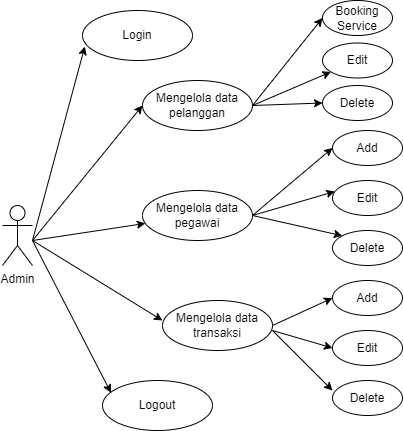

The diagram above was exported from draw.io. Its source (the exported page's mxGraphModel, read from the mxfile embedded in the PNG):
<mxGraphModel dx="1210" dy="646" grid="1" gridSize="10" guides="1" tooltips="1" connect="1" arrows="1" fold="1" page="1" pageScale="1" pageWidth="850" pageHeight="1100" math="0" shadow="0">
  <root>
    <mxCell id="0" />
    <mxCell id="1" parent="0" />
    <mxCell id="7QbfAWKjCyacLscypLvy-1" value="Admin" style="shape=umlActor;verticalLabelPosition=bottom;verticalAlign=top;html=1;outlineConnect=0;" parent="1" vertex="1">
      <mxGeometry x="170" y="255" width="30" height="60" as="geometry" />
    </mxCell>
    <mxCell id="7QbfAWKjCyacLscypLvy-2" value="Login" style="ellipse;whiteSpace=wrap;html=1;" parent="1" vertex="1">
      <mxGeometry x="250" y="60" width="110" height="50" as="geometry" />
    </mxCell>
    <mxCell id="7QbfAWKjCyacLscypLvy-3" value="Mengelola data pelanggan" style="ellipse;whiteSpace=wrap;html=1;" parent="1" vertex="1">
      <mxGeometry x="310" y="130" width="110" height="50" as="geometry" />
    </mxCell>
    <mxCell id="7QbfAWKjCyacLscypLvy-4" value="Mengelola data pegawai" style="ellipse;whiteSpace=wrap;html=1;" parent="1" vertex="1">
      <mxGeometry x="310" y="240" width="110" height="50" as="geometry" />
    </mxCell>
    <mxCell id="7QbfAWKjCyacLscypLvy-5" value="Mengelola data transaksi" style="ellipse;whiteSpace=wrap;html=1;" parent="1" vertex="1">
      <mxGeometry x="330" y="350" width="110" height="50" as="geometry" />
    </mxCell>
    <mxCell id="7QbfAWKjCyacLscypLvy-6" value="Logout" style="ellipse;whiteSpace=wrap;html=1;" parent="1" vertex="1">
      <mxGeometry x="270" y="430" width="110" height="50" as="geometry" />
    </mxCell>
    <mxCell id="7QbfAWKjCyacLscypLvy-7" value="" style="endArrow=classic;html=1;rounded=0;" parent="1" target="7QbfAWKjCyacLscypLvy-4" edge="1">
      <mxGeometry width="50" height="50" relative="1" as="geometry">
        <mxPoint x="200" y="290" as="sourcePoint" />
        <mxPoint x="280" y="260" as="targetPoint" />
      </mxGeometry>
    </mxCell>
    <mxCell id="7QbfAWKjCyacLscypLvy-8" value="" style="endArrow=classic;html=1;rounded=0;entryX=0.021;entryY=0.72;entryDx=0;entryDy=0;entryPerimeter=0;" parent="1" target="7QbfAWKjCyacLscypLvy-2" edge="1">
      <mxGeometry width="50" height="50" relative="1" as="geometry">
        <mxPoint x="200" y="290" as="sourcePoint" />
        <mxPoint x="370" y="254" as="targetPoint" />
      </mxGeometry>
    </mxCell>
    <mxCell id="7QbfAWKjCyacLscypLvy-9" value="" style="endArrow=classic;html=1;rounded=0;entryX=0;entryY=0.5;entryDx=0;entryDy=0;" parent="1" target="7QbfAWKjCyacLscypLvy-3" edge="1">
      <mxGeometry width="50" height="50" relative="1" as="geometry">
        <mxPoint x="200" y="290" as="sourcePoint" />
        <mxPoint x="372.30999999999995" y="166" as="targetPoint" />
      </mxGeometry>
    </mxCell>
    <mxCell id="7QbfAWKjCyacLscypLvy-10" value="" style="endArrow=classic;html=1;rounded=0;entryX=0;entryY=0.4;entryDx=0;entryDy=0;entryPerimeter=0;" parent="1" target="7QbfAWKjCyacLscypLvy-5" edge="1">
      <mxGeometry width="50" height="50" relative="1" as="geometry">
        <mxPoint x="200" y="290" as="sourcePoint" />
        <mxPoint x="360" y="340" as="targetPoint" />
      </mxGeometry>
    </mxCell>
    <mxCell id="7QbfAWKjCyacLscypLvy-11" value="" style="endArrow=classic;html=1;rounded=0;entryX=0.077;entryY=0.245;entryDx=0;entryDy=0;entryPerimeter=0;" parent="1" target="7QbfAWKjCyacLscypLvy-6" edge="1">
      <mxGeometry width="50" height="50" relative="1" as="geometry">
        <mxPoint x="200" y="290" as="sourcePoint" />
        <mxPoint x="380" y="235" as="targetPoint" />
      </mxGeometry>
    </mxCell>
    <mxCell id="7QbfAWKjCyacLscypLvy-12" value="Booking Service" style="ellipse;whiteSpace=wrap;html=1;" parent="1" vertex="1">
      <mxGeometry x="490" y="50" width="70" height="35" as="geometry" />
    </mxCell>
    <mxCell id="7QbfAWKjCyacLscypLvy-14" value="Edit" style="ellipse;whiteSpace=wrap;html=1;" parent="1" vertex="1">
      <mxGeometry x="490" y="92.5" width="70" height="35" as="geometry" />
    </mxCell>
    <mxCell id="7QbfAWKjCyacLscypLvy-15" value="Delete" style="ellipse;whiteSpace=wrap;html=1;" parent="1" vertex="1">
      <mxGeometry x="490" y="135" width="70" height="35" as="geometry" />
    </mxCell>
    <mxCell id="7QbfAWKjCyacLscypLvy-18" value="" style="endArrow=classic;html=1;rounded=0;exitX=1;exitY=0.5;exitDx=0;exitDy=0;entryX=0;entryY=0.5;entryDx=0;entryDy=0;" parent="1" source="7QbfAWKjCyacLscypLvy-3" target="7QbfAWKjCyacLscypLvy-12" edge="1">
      <mxGeometry width="50" height="50" relative="1" as="geometry">
        <mxPoint x="470" y="230" as="sourcePoint" />
        <mxPoint x="520" y="180" as="targetPoint" />
      </mxGeometry>
    </mxCell>
    <mxCell id="7QbfAWKjCyacLscypLvy-19" value="" style="endArrow=classic;html=1;rounded=0;exitX=1;exitY=0.5;exitDx=0;exitDy=0;" parent="1" source="7QbfAWKjCyacLscypLvy-3" target="7QbfAWKjCyacLscypLvy-14" edge="1">
      <mxGeometry width="50" height="50" relative="1" as="geometry">
        <mxPoint x="480" y="225" as="sourcePoint" />
        <mxPoint x="540" y="162.5" as="targetPoint" />
      </mxGeometry>
    </mxCell>
    <mxCell id="7QbfAWKjCyacLscypLvy-20" value="" style="endArrow=classic;html=1;rounded=0;exitX=1;exitY=0.5;exitDx=0;exitDy=0;entryX=0;entryY=0.5;entryDx=0;entryDy=0;" parent="1" source="7QbfAWKjCyacLscypLvy-3" target="7QbfAWKjCyacLscypLvy-15" edge="1">
      <mxGeometry width="50" height="50" relative="1" as="geometry">
        <mxPoint x="490" y="235" as="sourcePoint" />
        <mxPoint x="550" y="172.5" as="targetPoint" />
      </mxGeometry>
    </mxCell>
    <mxCell id="7QbfAWKjCyacLscypLvy-21" value="Add" style="ellipse;whiteSpace=wrap;html=1;" parent="1" vertex="1">
      <mxGeometry x="500" y="180" width="70" height="35" as="geometry" />
    </mxCell>
    <mxCell id="7QbfAWKjCyacLscypLvy-22" value="Edit" style="ellipse;whiteSpace=wrap;html=1;" parent="1" vertex="1">
      <mxGeometry x="500" y="230" width="70" height="35" as="geometry" />
    </mxCell>
    <mxCell id="7QbfAWKjCyacLscypLvy-23" value="Delete" style="ellipse;whiteSpace=wrap;html=1;" parent="1" vertex="1">
      <mxGeometry x="500" y="280" width="70" height="35" as="geometry" />
    </mxCell>
    <mxCell id="7QbfAWKjCyacLscypLvy-24" value="" style="endArrow=classic;html=1;rounded=0;exitX=1;exitY=0.5;exitDx=0;exitDy=0;entryX=0;entryY=0.5;entryDx=0;entryDy=0;" parent="1" source="7QbfAWKjCyacLscypLvy-4" target="7QbfAWKjCyacLscypLvy-21" edge="1">
      <mxGeometry width="50" height="50" relative="1" as="geometry">
        <mxPoint x="460" y="260" as="sourcePoint" />
        <mxPoint x="510" y="220" as="targetPoint" />
      </mxGeometry>
    </mxCell>
    <mxCell id="7QbfAWKjCyacLscypLvy-25" value="" style="endArrow=classic;html=1;rounded=0;exitX=1;exitY=0.5;exitDx=0;exitDy=0;entryX=0.032;entryY=0.315;entryDx=0;entryDy=0;entryPerimeter=0;" parent="1" source="7QbfAWKjCyacLscypLvy-4" target="7QbfAWKjCyacLscypLvy-22" edge="1">
      <mxGeometry width="50" height="50" relative="1" as="geometry">
        <mxPoint x="450" y="245" as="sourcePoint" />
        <mxPoint x="500" y="217.5" as="targetPoint" />
      </mxGeometry>
    </mxCell>
    <mxCell id="7QbfAWKjCyacLscypLvy-26" value="" style="endArrow=classic;html=1;rounded=0;exitX=1;exitY=0.5;exitDx=0;exitDy=0;entryX=0;entryY=0;entryDx=0;entryDy=0;" parent="1" source="7QbfAWKjCyacLscypLvy-4" target="7QbfAWKjCyacLscypLvy-23" edge="1">
      <mxGeometry width="50" height="50" relative="1" as="geometry">
        <mxPoint x="460" y="255" as="sourcePoint" />
        <mxPoint x="490" y="290" as="targetPoint" />
      </mxGeometry>
    </mxCell>
    <mxCell id="7QbfAWKjCyacLscypLvy-28" value="Add" style="ellipse;whiteSpace=wrap;html=1;" parent="1" vertex="1">
      <mxGeometry x="500" y="330" width="70" height="35" as="geometry" />
    </mxCell>
    <mxCell id="7QbfAWKjCyacLscypLvy-29" value="Edit" style="ellipse;whiteSpace=wrap;html=1;" parent="1" vertex="1">
      <mxGeometry x="500" y="380" width="70" height="35" as="geometry" />
    </mxCell>
    <mxCell id="7QbfAWKjCyacLscypLvy-30" value="Delete" style="ellipse;whiteSpace=wrap;html=1;" parent="1" vertex="1">
      <mxGeometry x="500" y="430" width="70" height="35" as="geometry" />
    </mxCell>
    <mxCell id="7QbfAWKjCyacLscypLvy-31" value="" style="endArrow=classic;html=1;rounded=0;exitX=1;exitY=0.5;exitDx=0;exitDy=0;entryX=0;entryY=0.5;entryDx=0;entryDy=0;" parent="1" source="7QbfAWKjCyacLscypLvy-5" target="7QbfAWKjCyacLscypLvy-28" edge="1">
      <mxGeometry width="50" height="50" relative="1" as="geometry">
        <mxPoint x="430" y="330" as="sourcePoint" />
        <mxPoint x="509.89522166992697" y="360.3062505253931" as="targetPoint" />
      </mxGeometry>
    </mxCell>
    <mxCell id="7QbfAWKjCyacLscypLvy-32" value="" style="endArrow=classic;html=1;rounded=0;exitX=1;exitY=0.5;exitDx=0;exitDy=0;entryX=0;entryY=0.5;entryDx=0;entryDy=0;" parent="1" target="7QbfAWKjCyacLscypLvy-29" edge="1">
      <mxGeometry width="50" height="50" relative="1" as="geometry">
        <mxPoint x="440" y="380" as="sourcePoint" />
        <mxPoint x="519.895221669927" y="410.3062505253931" as="targetPoint" />
      </mxGeometry>
    </mxCell>
    <mxCell id="7QbfAWKjCyacLscypLvy-33" value="" style="endArrow=classic;html=1;rounded=0;entryX=0;entryY=0.286;entryDx=0;entryDy=0;entryPerimeter=0;" parent="1" target="7QbfAWKjCyacLscypLvy-30" edge="1">
      <mxGeometry width="50" height="50" relative="1" as="geometry">
        <mxPoint x="440" y="380" as="sourcePoint" />
        <mxPoint x="490" y="406.25" as="targetPoint" />
      </mxGeometry>
    </mxCell>
  </root>
</mxGraphModel>